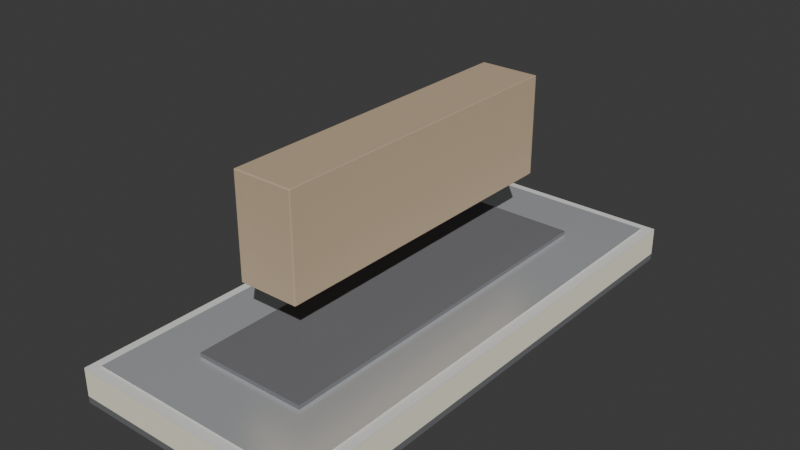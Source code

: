 # Source: sleeper-support-CS-8-TYP.blend  (saved by Blender 5.1.29; exported with 4.5.12 LTS)
import bpy
from mathutils import Matrix  # noqa: F401  (used for matrix-valued properties, if any)

bpy.ops.wm.read_factory_settings(use_empty=True)
scene = bpy.context.scene
scene.name = 'Scene'

# ---- collections
col_collection = bpy.data.collections.new('Collection'); scene.collection.children.link(col_collection)
col_existing = bpy.data.collections.new('existing'); scene.collection.children.link(col_existing)
col_primer = bpy.data.collections.new('primer'); scene.collection.children.link(col_primer)
col_flex = bpy.data.collections.new('flex'); scene.collection.children.link(col_flex)
col_topcoat = bpy.data.collections.new('topcoat'); scene.collection.children.link(col_topcoat)

# ---- materials (node trees are filled in below, after node groups)
mat_rmi_deck = bpy.data.materials.new('RMI_deck')
mat_rmi_insulation = bpy.data.materials.new('RMI_insulation')
mat_rmi_membrane = bpy.data.materials.new('RMI_membrane')
mat_rmi_rubber = bpy.data.materials.new('RMI_rubber')
mat_rmi_wood = bpy.data.materials.new('RMI_wood')
mat_rmi_primer = bpy.data.materials.new('RMI_primer')
mat_rmi_flex = bpy.data.materials.new('RMI_Flex')
mat_rmi_thane = bpy.data.materials.new('RMI_Thane')

# ---- material node trees
mat_rmi_deck.use_nodes = True; mat_rmi_deck.node_tree.nodes.clear()
_N = mat_rmi_deck.node_tree.nodes; _L = mat_rmi_deck.node_tree.links
n0 = _N.new('ShaderNodeBsdfPrincipled'); n0.name = 'Principled BSDF'; n0.location = (-200, 100)
n0.inputs[0].default_value = (0.55, 0.57, 0.6, 1.0)
n0.inputs[1].default_value = 0.8
n0.inputs[2].default_value = 0.4
n1 = _N.new('ShaderNodeOutputMaterial'); n1.name = 'Material Output'; n1.location = (200, 100)
_L.new(n0.outputs[0], n1.inputs[0])
n1.is_active_output = True
mat_rmi_insulation.use_nodes = True; mat_rmi_insulation.node_tree.nodes.clear()
_N = mat_rmi_insulation.node_tree.nodes; _L = mat_rmi_insulation.node_tree.links
n0 = _N.new('ShaderNodeBsdfPrincipled'); n0.name = 'Principled BSDF'; n0.location = (-200, 100)
n0.inputs[0].default_value = (0.93, 0.9, 0.7, 1.0)
n0.inputs[2].default_value = 0.9
n1 = _N.new('ShaderNodeOutputMaterial'); n1.name = 'Material Output'; n1.location = (200, 100)
_L.new(n0.outputs[0], n1.inputs[0])
n1.is_active_output = True
mat_rmi_membrane.use_nodes = True; mat_rmi_membrane.node_tree.nodes.clear()
_N = mat_rmi_membrane.node_tree.nodes; _L = mat_rmi_membrane.node_tree.links
n0 = _N.new('ShaderNodeBsdfPrincipled'); n0.name = 'Principled BSDF'; n0.location = (-200, 100)
n0.inputs[0].default_value = (0.8, 0.8, 0.77, 1.0)
n0.inputs[2].default_value = 0.85
n1 = _N.new('ShaderNodeOutputMaterial'); n1.name = 'Material Output'; n1.location = (200, 100)
_L.new(n0.outputs[0], n1.inputs[0])
n1.is_active_output = True
mat_rmi_rubber.use_nodes = True; mat_rmi_rubber.node_tree.nodes.clear()
_N = mat_rmi_rubber.node_tree.nodes; _L = mat_rmi_rubber.node_tree.links
n0 = _N.new('ShaderNodeBsdfPrincipled'); n0.name = 'Principled BSDF'; n0.location = (-200, 100)
n0.inputs[0].default_value = (0.17, 0.17, 0.18, 1.0)
n0.inputs[2].default_value = 0.95
n1 = _N.new('ShaderNodeOutputMaterial'); n1.name = 'Material Output'; n1.location = (200, 100)
_L.new(n0.outputs[0], n1.inputs[0])
n1.is_active_output = True
mat_rmi_wood.use_nodes = True; mat_rmi_wood.node_tree.nodes.clear()
_N = mat_rmi_wood.node_tree.nodes; _L = mat_rmi_wood.node_tree.links
n0 = _N.new('ShaderNodeBsdfPrincipled'); n0.name = 'Principled BSDF'; n0.location = (-200, 100)
n0.inputs[0].default_value = (0.55, 0.42, 0.28, 1.0)
n0.inputs[2].default_value = 0.9
n1 = _N.new('ShaderNodeOutputMaterial'); n1.name = 'Material Output'; n1.location = (200, 100)
_L.new(n0.outputs[0], n1.inputs[0])
n1.is_active_output = True
mat_rmi_primer.use_nodes = True; mat_rmi_primer.node_tree.nodes.clear()
_N = mat_rmi_primer.node_tree.nodes; _L = mat_rmi_primer.node_tree.links
n0 = _N.new('ShaderNodeBsdfPrincipled'); n0.name = 'Principled BSDF'; n0.location = (-200, 100)
n0.inputs[0].default_value = (0.9, 0.82, 0.62, 1.0)
n0.inputs[2].default_value = 0.4
n1 = _N.new('ShaderNodeOutputMaterial'); n1.name = 'Material Output'; n1.location = (200, 100)
_L.new(n0.outputs[0], n1.inputs[0])
n1.is_active_output = True
mat_rmi_flex.use_nodes = True; mat_rmi_flex.node_tree.nodes.clear()
_N = mat_rmi_flex.node_tree.nodes; _L = mat_rmi_flex.node_tree.links
n0 = _N.new('ShaderNodeBsdfPrincipled'); n0.name = 'Principled BSDF'; n0.location = (-200, 100)
n0.inputs[0].default_value = (0.85, 0.62, 0.1, 1.0)
n0.inputs[2].default_value = 0.45
n1 = _N.new('ShaderNodeOutputMaterial'); n1.name = 'Material Output'; n1.location = (200, 100)
_L.new(n0.outputs[0], n1.inputs[0])
n1.is_active_output = True
mat_rmi_thane.use_nodes = True; mat_rmi_thane.node_tree.nodes.clear()
_N = mat_rmi_thane.node_tree.nodes; _L = mat_rmi_thane.node_tree.links
n0 = _N.new('ShaderNodeBsdfPrincipled'); n0.name = 'Principled BSDF'; n0.location = (-200, 100)
n0.inputs[0].default_value = (0.82, 0.85, 0.88, 1.0)
n0.inputs[1].default_value = 0.6
n0.inputs[2].default_value = 0.3
n1 = _N.new('ShaderNodeOutputMaterial'); n1.name = 'Material Output'; n1.location = (200, 100)
_L.new(n0.outputs[0], n1.inputs[0])
n1.is_active_output = True

# ---- world
world_world = bpy.data.worlds.new('World'); scene.world = world_world
world_world.use_nodes = True; world_world.node_tree.nodes.clear()
_N = world_world.node_tree.nodes; _L = world_world.node_tree.links
n0 = _N.new('ShaderNodeOutputWorld'); n0.name = 'World Output'; n0.location = (200, 100)
n1 = _N.new('ShaderNodeBackground'); n1.name = 'Background'; n1.location = (-200, 100)
n1.inputs[0].default_value = (0.05088, 0.05088, 0.05088, 1.0)
_L.new(n1.outputs[0], n0.inputs[0])
n0.is_active_output = True
world_world.color = (0.05088, 0.05088, 0.05088)
world_world.sun_shadow_jitter_overblur = 0.0

# ---- lights
light_sun = bpy.data.lights.new('Sun', 'SUN')
light_sun.energy = 3.0

# ---- meshes
me_cube_001 = bpy.data.meshes.new('Cube.001')
me_cube_001.from_pydata([(-0.5, -0.5, -0.5), (-0.5, -0.5, 0.5), (-0.5, 0.5, -0.5), (-0.5, 0.5, 0.5), (0.5, -0.5, -0.5), (0.5, -0.5, 0.5), (0.5, 0.5, -0.5), (0.5, 0.5, 0.5)], [], [(0, 1, 3, 2), (2, 3, 7, 6), (6, 7, 5, 4), (4, 5, 1, 0), (2, 6, 4, 0), (7, 3, 1, 5)])
_uv = me_cube_001.uv_layers.new(name='UVMap')
_uv.uv.foreach_set('vector', [0.375, 0.0, 0.625, 0.0, 0.625, 0.25, 0.375, 0.25, 0.375, 0.25, 0.625, 0.25, 0.625, 0.5, 0.375, 0.5, 0.375, 0.5, 0.625, 0.5, 0.625, 0.75, 0.375, 0.75, 0.375, 0.75, 0.625, 0.75, 0.625, 1.0, 0.375, 1.0, 0.125, 0.5, 0.375, 0.5, 0.375, 0.75, 0.125, 0.75, 0.625, 0.5, 0.875, 0.5, 0.875, 0.75, 0.625, 0.75])
me_cube_001.materials.append(mat_rmi_deck)
me_cube_001.update()
me_cube_002 = bpy.data.meshes.new('Cube.002')
me_cube_002.from_pydata([(-0.5, -0.5, -0.5), (-0.5, -0.5, 0.5), (-0.5, 0.5, -0.5), (-0.5, 0.5, 0.5), (0.5, -0.5, -0.5), (0.5, -0.5, 0.5), (0.5, 0.5, -0.5), (0.5, 0.5, 0.5)], [], [(0, 1, 3, 2), (2, 3, 7, 6), (6, 7, 5, 4), (4, 5, 1, 0), (2, 6, 4, 0), (7, 3, 1, 5)])
_uv = me_cube_002.uv_layers.new(name='UVMap')
_uv.uv.foreach_set('vector', [0.375, 0.0, 0.625, 0.0, 0.625, 0.25, 0.375, 0.25, 0.375, 0.25, 0.625, 0.25, 0.625, 0.5, 0.375, 0.5, 0.375, 0.5, 0.625, 0.5, 0.625, 0.75, 0.375, 0.75, 0.375, 0.75, 0.625, 0.75, 0.625, 1.0, 0.375, 1.0, 0.125, 0.5, 0.375, 0.5, 0.375, 0.75, 0.125, 0.75, 0.625, 0.5, 0.875, 0.5, 0.875, 0.75, 0.625, 0.75])
me_cube_002.materials.append(mat_rmi_insulation)
me_cube_002.update()
me_cube_003 = bpy.data.meshes.new('Cube.003')
me_cube_003.from_pydata([(-0.5, -0.5, -0.5), (-0.5, -0.5, 0.5), (-0.5, 0.5, -0.5), (-0.5, 0.5, 0.5), (0.5, -0.5, -0.5), (0.5, -0.5, 0.5), (0.5, 0.5, -0.5), (0.5, 0.5, 0.5)], [], [(0, 1, 3, 2), (2, 3, 7, 6), (6, 7, 5, 4), (4, 5, 1, 0), (2, 6, 4, 0), (7, 3, 1, 5)])
_uv = me_cube_003.uv_layers.new(name='UVMap')
_uv.uv.foreach_set('vector', [0.375, 0.0, 0.625, 0.0, 0.625, 0.25, 0.375, 0.25, 0.375, 0.25, 0.625, 0.25, 0.625, 0.5, 0.375, 0.5, 0.375, 0.5, 0.625, 0.5, 0.625, 0.75, 0.375, 0.75, 0.375, 0.75, 0.625, 0.75, 0.625, 1.0, 0.375, 1.0, 0.125, 0.5, 0.375, 0.5, 0.375, 0.75, 0.125, 0.75, 0.625, 0.5, 0.875, 0.5, 0.875, 0.75, 0.625, 0.75])
me_cube_003.materials.append(mat_rmi_membrane)
me_cube_003.update()
me_cube_007 = bpy.data.meshes.new('Cube.007')
me_cube_007.from_pydata([(-0.5, -0.5, -0.5), (-0.5, -0.5, 0.5), (-0.5, 0.5, -0.5), (-0.5, 0.5, 0.5), (0.5, -0.5, -0.5), (0.5, -0.5, 0.5), (0.5, 0.5, -0.5), (0.5, 0.5, 0.5)], [], [(0, 1, 3, 2), (2, 3, 7, 6), (6, 7, 5, 4), (4, 5, 1, 0), (2, 6, 4, 0), (7, 3, 1, 5)])
_uv = me_cube_007.uv_layers.new(name='UVMap')
_uv.uv.foreach_set('vector', [0.375, 0.0, 0.625, 0.0, 0.625, 0.25, 0.375, 0.25, 0.375, 0.25, 0.625, 0.25, 0.625, 0.5, 0.375, 0.5, 0.375, 0.5, 0.625, 0.5, 0.625, 0.75, 0.375, 0.75, 0.375, 0.75, 0.625, 0.75, 0.625, 1.0, 0.375, 1.0, 0.125, 0.5, 0.375, 0.5, 0.375, 0.75, 0.125, 0.75, 0.625, 0.5, 0.875, 0.5, 0.875, 0.75, 0.625, 0.75])
me_cube_007.materials.append(mat_rmi_rubber)
me_cube_007.update()
me_cube_008 = bpy.data.meshes.new('Cube.008')
me_cube_008.from_pydata([(-0.4936, -0.4936, -0.5), (-0.4936, -0.5, -0.4936), (-0.5, -0.4936, -0.4936), (-0.4936, -0.4968, -0.4992), (-0.4968, -0.4936, -0.4992), (-0.4967, -0.4967, -0.4983), (-0.4968, -0.4992, -0.4936), (-0.4936, -0.4992, -0.4968), (-0.4967, -0.4983, -0.4967), (-0.4992, -0.4936, -0.4968), (-0.4992, -0.4968, -0.4936), (-0.4983, -0.4967, -0.4967), (-0.4936, -0.5, 0.4936), (-0.4936, -0.4936, 0.5), (-0.5, -0.4936, 0.4936), (-0.4936, -0.4992, 0.4968), (-0.4968, -0.4992, 0.4936), (-0.4967, -0.4983, 0.4967), (-0.4968, -0.4936, 0.4992), (-0.4936, -0.4968, 0.4992), (-0.4967, -0.4967, 0.4983), (-0.4992, -0.4968, 0.4936), (-0.4992, -0.4936, 0.4968), (-0.4983, -0.4967, 0.4967), (-0.4936, 0.4936, -0.5), (-0.5, 0.4936, -0.4936), (-0.4936, 0.5, -0.4936), (-0.4968, 0.4936, -0.4992), (-0.4936, 0.4968, -0.4992), (-0.4967, 0.4967, -0.4983), (-0.4992, 0.4968, -0.4936), (-0.4992, 0.4936, -0.4968), (-0.4983, 0.4967, -0.4967), (-0.4936, 0.4992, -0.4968), (-0.4968, 0.4992, -0.4936), (-0.4967, 0.4983, -0.4967), (-0.4936, 0.4936, 0.5), (-0.4936, 0.5, 0.4936), (-0.5, 0.4936, 0.4936), (-0.4936, 0.4968, 0.4992), (-0.4968, 0.4936, 0.4992), (-0.4967, 0.4967, 0.4983), (-0.4968, 0.4992, 0.4936), (-0.4936, 0.4992, 0.4968), (-0.4967, 0.4983, 0.4967), (-0.4992, 0.4936, 0.4968), (-0.4992, 0.4968, 0.4936), (-0.4983, 0.4967, 0.4967), (0.4936, -0.4936, -0.5), (0.5, -0.4936, -0.4936), (0.4936, -0.5, -0.4936), (0.4968, -0.4936, -0.4992), (0.4936, -0.4968, -0.4992), (0.4967, -0.4967, -0.4983), (0.4992, -0.4968, -0.4936), (0.4992, -0.4936, -0.4968), (0.4983, -0.4967, -0.4967), (0.4936, -0.4992, -0.4968), (0.4968, -0.4992, -0.4936), (0.4967, -0.4983, -0.4967), (0.4936, -0.4936, 0.5), (0.4936, -0.5, 0.4936), (0.5, -0.4936, 0.4936), (0.4936, -0.4968, 0.4992), (0.4968, -0.4936, 0.4992), (0.4967, -0.4967, 0.4983), (0.4968, -0.4992, 0.4936), (0.4936, -0.4992, 0.4968), (0.4967, -0.4983, 0.4967), (0.4992, -0.4936, 0.4968), (0.4992, -0.4968, 0.4936), (0.4983, -0.4967, 0.4967), (0.4936, 0.4936, -0.5), (0.4936, 0.5, -0.4936), (0.5, 0.4936, -0.4936), (0.4936, 0.4968, -0.4992), (0.4968, 0.4936, -0.4992), (0.4967, 0.4967, -0.4983), (0.4968, 0.4992, -0.4936), (0.4936, 0.4992, -0.4968), (0.4967, 0.4983, -0.4967), (0.4992, 0.4936, -0.4968), (0.4992, 0.4968, -0.4936), (0.4983, 0.4967, -0.4967), (0.4936, 0.4936, 0.5), (0.5, 0.4936, 0.4936), (0.4936, 0.5, 0.4936), (0.4968, 0.4936, 0.4992), (0.4936, 0.4968, 0.4992), (0.4967, 0.4967, 0.4983), (0.4992, 0.4968, 0.4936), (0.4992, 0.4936, 0.4968), (0.4983, 0.4967, 0.4967), (0.4936, 0.4992, 0.4968), (0.4968, 0.4992, 0.4936), (0.4967, 0.4983, 0.4967)], [], [(0, 3, 5, 4), (3, 7, 8, 5), (1, 6, 8, 7), (6, 10, 11, 8), (2, 9, 11, 10), (9, 4, 5, 11), (5, 8, 11), (12, 15, 17, 16), (15, 19, 20, 17), (13, 18, 20, 19), (18, 22, 23, 20), (14, 21, 23, 22), (21, 16, 17, 23), (17, 20, 23), (24, 27, 29, 28), (27, 31, 32, 29), (25, 30, 32, 31), (30, 34, 35, 32), (26, 33, 35, 34), (33, 28, 29, 35), (29, 32, 35), (36, 39, 41, 40), (39, 43, 44, 41), (37, 42, 44, 43), (42, 46, 47, 44), (38, 45, 47, 46), (45, 40, 41, 47), (41, 44, 47), (48, 51, 53, 52), (51, 55, 56, 53), (49, 54, 56, 55), (54, 58, 59, 56), (50, 57, 59, 58), (57, 52, 53, 59), (53, 56, 59), (60, 63, 65, 64), (63, 67, 68, 65), (61, 66, 68, 67), (66, 70, 71, 68), (62, 69, 71, 70), (69, 64, 65, 71), (65, 68, 71), (72, 75, 77, 76), (75, 79, 80, 77), (73, 78, 80, 79), (78, 82, 83, 80), (74, 81, 83, 82), (81, 76, 77, 83), (77, 80, 83), (84, 87, 89, 88), (87, 91, 92, 89), (85, 90, 92, 91), (90, 94, 95, 92), (86, 93, 95, 94), (93, 88, 89, 95), (89, 92, 95), (24, 0, 4, 27), (27, 4, 9, 31), (31, 9, 2, 25), (1, 12, 16, 6), (6, 16, 21, 10), (10, 21, 14, 2), (13, 36, 40, 18), (18, 40, 45, 22), (22, 45, 38, 14), (37, 26, 34, 42), (42, 34, 30, 46), (46, 30, 25, 38), (72, 24, 28, 75), (75, 28, 33, 79), (79, 33, 26, 73), (36, 84, 88, 39), (39, 88, 93, 43), (43, 93, 86, 37), (85, 74, 82, 90), (90, 82, 78, 94), (94, 78, 73, 86), (48, 72, 76, 51), (51, 76, 81, 55), (55, 81, 74, 49), (84, 60, 64, 87), (87, 64, 69, 91), (91, 69, 62, 85), (61, 50, 58, 66), (66, 58, 54, 70), (70, 54, 49, 62), (0, 48, 52, 3), (3, 52, 57, 7), (7, 57, 50, 1), (60, 13, 19, 63), (63, 19, 15, 67), (67, 15, 12, 61), (24, 72, 48, 0), (2, 14, 38, 25), (50, 61, 12, 1), (84, 36, 13, 60), (26, 37, 86, 73), (74, 85, 62, 49)])
_uv = me_cube_008.uv_layers.new(name='UVMap')
_uv.uv.foreach_set('vector', [0.1266, 0.7484, 0.1266, 0.7492, 0.1258, 0.7492, 0.1258, 0.7484, 0.1266, 0.7492, 0.1266, 0.75, 0.1258, 0.75, 0.1258, 0.7492, 0.3766, 0.9984, 0.3766, 1.0, 0.375, 0.9992, 0.375, 0.9984, 0.3766, 0.0, 0.3766, 0.0007948, 0.375, 0.0008284, 0.375, 0.0, 0.3766, 0.001588, 0.375, 0.001588, 0.375, 0.0008284, 0.3766, 0.0007948, 0.125, 0.7484, 0.1258, 0.7484, 0.1258, 0.7492, 0.125, 0.7492, 0.1258, 0.7492, 0.1258, 0.75, 0.125, 0.7492, 0.6234, 0.9984, 0.6242, 0.9984, 0.6242, 0.9992, 0.6234, 1.0, 0.6242, 0.9984, 0.625, 0.9984, 0.625, 0.9992, 0.6242, 0.9992, 0.8734, 0.7484, 0.875, 0.7484, 0.8742, 0.75, 0.8734, 0.75, 0.625, 0.001588, 0.6242, 0.001588, 0.6242, 0.0008283, 0.625, 0.0, 0.6234, 0.001588, 0.6234, 0.0007948, 0.6242, 0.0008283, 0.6242, 0.001588, 0.6234, 0.0007948, 0.6234, 0.0, 0.6242, 0.0004181, 0.6242, 0.0008283, 0.6242, 0.9992, 0.625, 0.9992, 0.6242, 0.9996, 0.1266, 0.5016, 0.1258, 0.5016, 0.1258, 0.5008, 0.1266, 0.5008, 0.1258, 0.5016, 0.125, 0.5016, 0.125, 0.5008, 0.1258, 0.5008, 0.3766, 0.2484, 0.3766, 0.2492, 0.375, 0.2492, 0.375, 0.2484, 0.3766, 0.2492, 0.3766, 0.2508, 0.375, 0.2508, 0.375, 0.2492, 0.3766, 0.2516, 0.375, 0.2516, 0.375, 0.2508, 0.3766, 0.2508, 0.1266, 0.5, 0.1266, 0.5008, 0.1258, 0.5008, 0.1258, 0.5, 0.1258, 0.5008, 0.125, 0.5008, 0.1258, 0.5, 0.8734, 0.5016, 0.8734, 0.5, 0.8742, 0.5, 0.875, 0.5016, 0.625, 0.2516, 0.6242, 0.2516, 0.6242, 0.2508, 0.625, 0.2506, 0.6234, 0.2516, 0.6234, 0.2508, 0.6242, 0.2508, 0.6242, 0.2516, 0.6234, 0.2508, 0.6234, 0.2492, 0.6242, 0.2495, 0.6242, 0.2508, 0.6234, 0.2484, 0.6242, 0.2484, 0.6242, 0.2495, 0.6234, 0.2492, 0.6242, 0.2484, 0.625, 0.2484, 0.625, 0.2506, 0.6242, 0.2495, 0.625, 0.2506, 0.6242, 0.2508, 0.6242, 0.2495, 0.3734, 0.7484, 0.3742, 0.7484, 0.3742, 0.7492, 0.3734, 0.7492, 0.3742, 0.7484, 0.3758, 0.7484, 0.3755, 0.7492, 0.3742, 0.7492, 0.3766, 0.7484, 0.3766, 0.7492, 0.3755, 0.7492, 0.3758, 0.7484, 0.3766, 0.7492, 0.3766, 0.7508, 0.3746, 0.7504, 0.3755, 0.7492, 0.3766, 0.7516, 0.3742, 0.7508, 0.3746, 0.7504, 0.3766, 0.7508, 0.3742, 0.7508, 0.3734, 0.7492, 0.3742, 0.7492, 0.3746, 0.7504, 0.3742, 0.7492, 0.3755, 0.7492, 0.3746, 0.7504, 0.6266, 0.7484, 0.6258, 0.7508, 0.6254, 0.7504, 0.6258, 0.7484, 0.6258, 0.7508, 0.6242, 0.7516, 0.6242, 0.7508, 0.6254, 0.7504, 0.6234, 0.7516, 0.6234, 0.7508, 0.6242, 0.7508, 0.6242, 0.7516, 0.6234, 0.7508, 0.6234, 0.7492, 0.6242, 0.7495, 0.6242, 0.7508, 0.6234, 0.7484, 0.6242, 0.7484, 0.6242, 0.7495, 0.6234, 0.7492, 0.6242, 0.7484, 0.6258, 0.7484, 0.6254, 0.7504, 0.6242, 0.7495, 0.6254, 0.7504, 0.6242, 0.7508, 0.6242, 0.7495, 0.3734, 0.5016, 0.3734, 0.5008, 0.3742, 0.5008, 0.3742, 0.5016, 0.3734, 0.5008, 0.3742, 0.4992, 0.3746, 0.4996, 0.3742, 0.5008, 0.3766, 0.4984, 0.3766, 0.4992, 0.3746, 0.4996, 0.3742, 0.4992, 0.3766, 0.4992, 0.3766, 0.5008, 0.3755, 0.5008, 0.3746, 0.4996, 0.3766, 0.5016, 0.3758, 0.5016, 0.3755, 0.5008, 0.3766, 0.5008, 0.3758, 0.5016, 0.3742, 0.5016, 0.3742, 0.5008, 0.3755, 0.5008, 0.3742, 0.5008, 0.3746, 0.4996, 0.3755, 0.5008, 0.6266, 0.5016, 0.6258, 0.5016, 0.6252, 0.5004, 0.6258, 0.4992, 0.6258, 0.5016, 0.6242, 0.5016, 0.6242, 0.5008, 0.6252, 0.5004, 0.6234, 0.5016, 0.6234, 0.5008, 0.6242, 0.5008, 0.6242, 0.5016, 0.6234, 0.5008, 0.6234, 0.4992, 0.6242, 0.4995, 0.6242, 0.5008, 0.6234, 0.4984, 0.6242, 0.4984, 0.6242, 0.4995, 0.6234, 0.4992, 0.6242, 0.4984, 0.6258, 0.4992, 0.6252, 0.5004, 0.6242, 0.4995, 0.6252, 0.5004, 0.6242, 0.5008, 0.6242, 0.4995, 0.1266, 0.5016, 0.1266, 0.7484, 0.1258, 0.7484, 0.1258, 0.5016, 0.1258, 0.5016, 0.1258, 0.7484, 0.125, 0.7484, 0.125, 0.5016, 0.375, 0.2484, 0.375, 0.001588, 0.3766, 0.001588, 0.3766, 0.2484, 0.3766, 0.9984, 0.6234, 0.9984, 0.6234, 1.0, 0.3766, 1.0, 0.3766, 0.0, 0.6234, 0.0, 0.6234, 0.0007948, 0.3766, 0.0007948, 0.3766, 0.0007948, 0.6234, 0.0007948, 0.6234, 0.001588, 0.3766, 0.001588, 0.8734, 0.7484, 0.8734, 0.5016, 0.875, 0.5016, 0.875, 0.7484, 0.625, 0.001588, 0.625, 0.2484, 0.6242, 0.2484, 0.6242, 0.001588, 0.6242, 0.001588, 0.6242, 0.2484, 0.6234, 0.2484, 0.6234, 0.001588, 0.6234, 0.2516, 0.3766, 0.2516, 0.3766, 0.2508, 0.6234, 0.2508, 0.6234, 0.2508, 0.3766, 0.2508, 0.3766, 0.2492, 0.6234, 0.2492, 0.6234, 0.2492, 0.3766, 0.2492, 0.3766, 0.2484, 0.6234, 0.2484, 0.3734, 0.5016, 0.1266, 0.5016, 0.1266, 0.5008, 0.3734, 0.5008, 0.3734, 0.5008, 0.1266, 0.5008, 0.1266, 0.5, 0.3742, 0.4992, 0.3742, 0.4992, 0.375, 0.2516, 0.3766, 0.2516, 0.3766, 0.4984, 0.8734, 0.5016, 0.6266, 0.5016, 0.6258, 0.4992, 0.8734, 0.5, 0.625, 0.2516, 0.6258, 0.4992, 0.6242, 0.4984, 0.6242, 0.2516, 0.6242, 0.2516, 0.6242, 0.4984, 0.6234, 0.4984, 0.6234, 0.2516, 0.6234, 0.5016, 0.3766, 0.5016, 0.3766, 0.5008, 0.6234, 0.5008, 0.6234, 0.5008, 0.3766, 0.5008, 0.3766, 0.4992, 0.6234, 0.4992, 0.6234, 0.4992, 0.3766, 0.4992, 0.3766, 0.4984, 0.6234, 0.4984, 0.3734, 0.7484, 0.3734, 0.5016, 0.3742, 0.5016, 0.3742, 0.7484, 0.3742, 0.7484, 0.3742, 0.5016, 0.3758, 0.5016, 0.3758, 0.7484, 0.3758, 0.7484, 0.3758, 0.5016, 0.3766, 0.5016, 0.3766, 0.7484, 0.6266, 0.5016, 0.6266, 0.7484, 0.6258, 0.7484, 0.6258, 0.5016, 0.6258, 0.5016, 0.6258, 0.7484, 0.6242, 0.7484, 0.6242, 0.5016, 0.6242, 0.5016, 0.6242, 0.7484, 0.6234, 0.7484, 0.6234, 0.5016, 0.6234, 0.7516, 0.3766, 0.7516, 0.3766, 0.7508, 0.6234, 0.7508, 0.6234, 0.7508, 0.3766, 0.7508, 0.3766, 0.7492, 0.6234, 0.7492, 0.6234, 0.7492, 0.3766, 0.7492, 0.3766, 0.7484, 0.6234, 0.7484, 0.1266, 0.7484, 0.3734, 0.7484, 0.3734, 0.7492, 0.1266, 0.7492, 0.1266, 0.7492, 0.3734, 0.7492, 0.3742, 0.7508, 0.1266, 0.75, 0.375, 0.9984, 0.3742, 0.7508, 0.3766, 0.7516, 0.3766, 0.9984, 0.6266, 0.7484, 0.8734, 0.7484, 0.8734, 0.75, 0.6258, 0.7508, 0.6258, 0.7508, 0.625, 0.9984, 0.6242, 0.9984, 0.6242, 0.7516, 0.6242, 0.7516, 0.6242, 0.9984, 0.6234, 0.9984, 0.6234, 0.7516, 0.1266, 0.5016, 0.3734, 0.5016, 0.3734, 0.7484, 0.1266, 0.7484, 0.3766, 0.001588, 0.6234, 0.001588, 0.6234, 0.2484, 0.3766, 0.2484, 0.3766, 0.7516, 0.6234, 0.7516, 0.6234, 0.9984, 0.3766, 0.9984, 0.6266, 0.5016, 0.8734, 0.5016, 0.8734, 0.7484, 0.6266, 0.7484, 0.3766, 0.2516, 0.6234, 0.2516, 0.6234, 0.4984, 0.3766, 0.4984, 0.3766, 0.5016, 0.6234, 0.5016, 0.6234, 0.7484, 0.3766, 0.7484])
me_cube_008.materials.append(mat_rmi_wood)
me_cube_008.update()
me_cube_004 = bpy.data.meshes.new('Cube.004')
me_cube_004.from_pydata([(-0.5, -0.5, -0.5), (-0.5, -0.5, 0.5), (-0.5, 0.5, -0.5), (-0.5, 0.5, 0.5), (0.5, -0.5, -0.5), (0.5, -0.5, 0.5), (0.5, 0.5, -0.5), (0.5, 0.5, 0.5)], [], [(0, 1, 3, 2), (2, 3, 7, 6), (6, 7, 5, 4), (4, 5, 1, 0), (2, 6, 4, 0), (7, 3, 1, 5)])
_uv = me_cube_004.uv_layers.new(name='UVMap')
_uv.uv.foreach_set('vector', [0.375, 0.0, 0.625, 0.0, 0.625, 0.25, 0.375, 0.25, 0.375, 0.25, 0.625, 0.25, 0.625, 0.5, 0.375, 0.5, 0.375, 0.5, 0.625, 0.5, 0.625, 0.75, 0.375, 0.75, 0.375, 0.75, 0.625, 0.75, 0.625, 1.0, 0.375, 1.0, 0.125, 0.5, 0.375, 0.5, 0.375, 0.75, 0.125, 0.75, 0.625, 0.5, 0.875, 0.5, 0.875, 0.75, 0.625, 0.75])
me_cube_004.materials.append(mat_rmi_primer)
me_cube_004.update()
me_cube_005 = bpy.data.meshes.new('Cube.005')
me_cube_005.from_pydata([(-0.5, -0.5, -0.5), (-0.5, -0.5, 0.5), (-0.5, 0.5, -0.5), (-0.5, 0.5, 0.5), (0.5, -0.5, -0.5), (0.5, -0.5, 0.5), (0.5, 0.5, -0.5), (0.5, 0.5, 0.5)], [], [(0, 1, 3, 2), (2, 3, 7, 6), (6, 7, 5, 4), (4, 5, 1, 0), (2, 6, 4, 0), (7, 3, 1, 5)])
_uv = me_cube_005.uv_layers.new(name='UVMap')
_uv.uv.foreach_set('vector', [0.375, 0.0, 0.625, 0.0, 0.625, 0.25, 0.375, 0.25, 0.375, 0.25, 0.625, 0.25, 0.625, 0.5, 0.375, 0.5, 0.375, 0.5, 0.625, 0.5, 0.625, 0.75, 0.375, 0.75, 0.375, 0.75, 0.625, 0.75, 0.625, 1.0, 0.375, 1.0, 0.125, 0.5, 0.375, 0.5, 0.375, 0.75, 0.125, 0.75, 0.625, 0.5, 0.875, 0.5, 0.875, 0.75, 0.625, 0.75])
me_cube_005.materials.append(mat_rmi_flex)
me_cube_005.update()
me_cube_006 = bpy.data.meshes.new('Cube.006')
me_cube_006.from_pydata([(-0.5, -0.5, -0.5), (-0.5, -0.5, 0.5), (-0.5, 0.5, -0.5), (-0.5, 0.5, 0.5), (0.5, -0.5, -0.5), (0.5, -0.5, 0.5), (0.5, 0.5, -0.5), (0.5, 0.5, 0.5)], [], [(0, 1, 3, 2), (2, 3, 7, 6), (6, 7, 5, 4), (4, 5, 1, 0), (2, 6, 4, 0), (7, 3, 1, 5)])
_uv = me_cube_006.uv_layers.new(name='UVMap')
_uv.uv.foreach_set('vector', [0.375, 0.0, 0.625, 0.0, 0.625, 0.25, 0.375, 0.25, 0.375, 0.25, 0.625, 0.25, 0.625, 0.5, 0.375, 0.5, 0.375, 0.5, 0.625, 0.5, 0.625, 0.75, 0.375, 0.75, 0.375, 0.75, 0.625, 0.75, 0.625, 1.0, 0.375, 1.0, 0.125, 0.5, 0.375, 0.5, 0.375, 0.75, 0.125, 0.75, 0.625, 0.5, 0.875, 0.5, 0.875, 0.75, 0.625, 0.75])
me_cube_006.materials.append(mat_rmi_thane)
me_cube_006.update()

# ---- objects
ob_sun = bpy.data.objects.new('Sun', light_sun)
ob_existing__steel_deck = bpy.data.objects.new('existing__steel_deck', me_cube_001)
ob_existing__insulation = bpy.data.objects.new('existing__insulation', me_cube_002)
ob_existing__membrane = bpy.data.objects.new('existing__membrane', me_cube_003)
ob_existing__walkpad = bpy.data.objects.new('existing__walkpad', me_cube_007)
ob_existing__unit_sleeper = bpy.data.objects.new('existing__unit_sleeper', me_cube_008)
ob_primer__field_coat = bpy.data.objects.new('primer__field_coat', me_cube_004)
ob_flex__field_coat = bpy.data.objects.new('flex__field_coat', me_cube_005)
ob_topcoat__field_coat = bpy.data.objects.new('topcoat__field_coat', me_cube_006)

# ---- transforms, parenting, visibility, modifiers, constraints
ob_sun.location = (0.0, 0.0, 0.0)
ob_sun.rotation_euler = (0.9, 0.2, 0.6)
ob_existing__steel_deck.location = (0.0, 0.0, -0.0711)
ob_existing__steel_deck.scale = (0.5588, 1.219, 0.0152)
ob_existing__insulation.location = (0.0, 0.0, -0.03175)
ob_existing__insulation.scale = (0.5588, 1.219, 0.0635)
ob_existing__membrane.location = (0.0, 0.0, 0.00125)
ob_existing__membrane.scale = (0.5588, 1.219, 0.0025)
ob_existing__walkpad.location = (0.0, 0.0, 0.01026)
ob_existing__walkpad.scale = (0.2667, 0.889, 0.009525)
ob_existing__unit_sleeper.location = (0.0, 0.0, 0.2849)
ob_existing__unit_sleeper.scale = (0.1397, 0.762, 0.235)
ob_primer__field_coat.location = (0.0, 0.0, 0.003)
ob_primer__field_coat.scale = (0.508, 1.168, 0.001)
ob_flex__field_coat.location = (0.0, 0.0, 0.004)
ob_flex__field_coat.scale = (0.508, 1.168, 0.001)
ob_topcoat__field_coat.location = (0.0, 0.0, 0.005)
ob_topcoat__field_coat.scale = (0.5131, 1.173, 0.001)

# ---- collection membership
scene.collection.objects.link(ob_sun)
col_existing.objects.link(ob_existing__steel_deck)
col_existing.objects.link(ob_existing__insulation)
col_existing.objects.link(ob_existing__membrane)
col_existing.objects.link(ob_existing__walkpad)
col_existing.objects.link(ob_existing__unit_sleeper)
col_primer.objects.link(ob_primer__field_coat)
col_flex.objects.link(ob_flex__field_coat)
col_topcoat.objects.link(ob_topcoat__field_coat)

# ---- scene / render settings (as saved in the file)
scene.frame_start = 1; scene.frame_end = 250; scene.frame_set(1)
scene.render.engine = 'BLENDER_EEVEE_NEXT'
scene.render.bake_bias = 0.0
scene.render.bake_samples = 0
scene.cycles.sampling_pattern = 'TABULATED_SOBOL'
scene.eevee.use_volume_custom_range = False
bpy.context.view_layer.update()

# ---- added for rendering (the .blend has no active camera): camera
cam_auto = bpy.data.cameras.new('AutoCamera')
cam_auto.lens = 50.0
cam_auto.sensor_width = 36.0
cam_auto.clip_end = 1000.0
ob_auto_camera = bpy.data.objects.new('AutoCamera', cam_auto)
scene.collection.objects.link(ob_auto_camera)
ob_auto_camera.location = (1.31829, -1.58194, 1.21647)
ob_auto_camera.rotation_euler = (1.09748, -7.21219e-08, 0.694738)
scene.camera = ob_auto_camera
bpy.context.view_layer.update()
